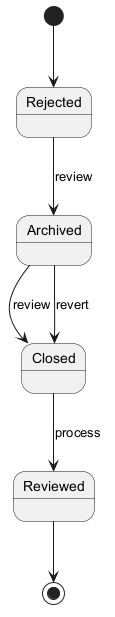

The diagram above was rendered by PlantUML. Its source (embedded in the PNG):
@startuml
skinparam monochrome true
[*] --> Rejected
Rejected --> Archived : review
Archived --> Closed : review
Closed --> Reviewed : process
Archived --> Closed : revert
Reviewed --> [*]
@enduml